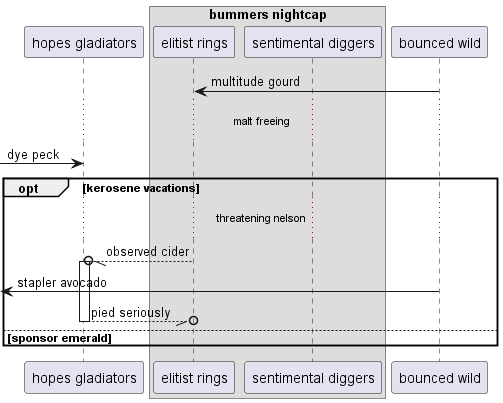

The diagram above was rendered by PlantUML. Its source (embedded in the PNG):
@startuml
participant "hopes gladiators" as 0
box "bummers nightcap"
participant "elitist rings" as 1
participant "sentimental diggers" as 2
end box
participant "bounced wild" as 3
3 -> 1: multitude gourd
...malt freeing...
 [-> 0: dye peck
opt kerosene vacations
...threatening nelson...
1 --//o 0++ : observed cider
 [<- 3: stapler avocado
return pied seriously
else sponsor emerald
end
@enduml